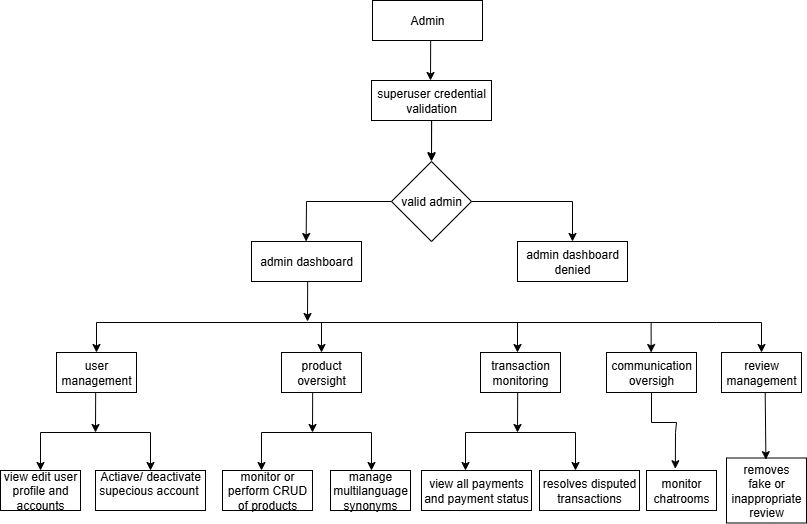

The diagram above was exported from draw.io. Its source (the exported page's mxGraphModel, read from the mxfile embedded in the PNG):
<mxGraphModel dx="1389" dy="749" grid="1" gridSize="10" guides="1" tooltips="1" connect="1" arrows="1" fold="1" page="1" pageScale="1" pageWidth="827" pageHeight="1169" math="0" shadow="0">
  <root>
    <mxCell id="0" />
    <mxCell id="1" parent="0" />
    <mxCell id="0uYH2Z--DQqeep8PLfq8-48" value="" style="edgeStyle=orthogonalEdgeStyle;rounded=0;orthogonalLoop=1;jettySize=auto;html=1;" edge="1" parent="1" source="0uYH2Z--DQqeep8PLfq8-2" target="0uYH2Z--DQqeep8PLfq8-4">
      <mxGeometry relative="1" as="geometry" />
    </mxCell>
    <mxCell id="0uYH2Z--DQqeep8PLfq8-2" value="superuser credential validation" style="rounded=0;whiteSpace=wrap;html=1;" vertex="1" parent="1">
      <mxGeometry x="375" y="128" width="120" height="40" as="geometry" />
    </mxCell>
    <mxCell id="0uYH2Z--DQqeep8PLfq8-3" value="Admin" style="rounded=0;whiteSpace=wrap;html=1;" vertex="1" parent="1">
      <mxGeometry x="376" y="48" width="110" height="40" as="geometry" />
    </mxCell>
    <mxCell id="0uYH2Z--DQqeep8PLfq8-4" value="valid admin" style="rhombus;whiteSpace=wrap;html=1;" vertex="1" parent="1">
      <mxGeometry x="395" y="209" width="80" height="80" as="geometry" />
    </mxCell>
    <mxCell id="0uYH2Z--DQqeep8PLfq8-5" value="admin dashboard" style="rounded=0;whiteSpace=wrap;html=1;" vertex="1" parent="1">
      <mxGeometry x="255" y="289" width="110" height="40" as="geometry" />
    </mxCell>
    <mxCell id="0uYH2Z--DQqeep8PLfq8-6" value="admin dashboard&lt;div&gt;denied&lt;/div&gt;" style="rounded=0;whiteSpace=wrap;html=1;" vertex="1" parent="1">
      <mxGeometry x="521" y="289" width="110" height="40" as="geometry" />
    </mxCell>
    <mxCell id="0uYH2Z--DQqeep8PLfq8-7" value="user management" style="rounded=0;whiteSpace=wrap;html=1;" vertex="1" parent="1">
      <mxGeometry x="60" y="400" width="80" height="40" as="geometry" />
    </mxCell>
    <mxCell id="0uYH2Z--DQqeep8PLfq8-8" value="product oversight" style="rounded=0;whiteSpace=wrap;html=1;" vertex="1" parent="1">
      <mxGeometry x="285" y="400" width="80" height="40" as="geometry" />
    </mxCell>
    <mxCell id="0uYH2Z--DQqeep8PLfq8-12" value="transaction monitoring" style="rounded=0;whiteSpace=wrap;html=1;" vertex="1" parent="1">
      <mxGeometry x="484" y="400" width="80" height="40" as="geometry" />
    </mxCell>
    <mxCell id="0uYH2Z--DQqeep8PLfq8-13" value="communication oversigh" style="rounded=0;whiteSpace=wrap;html=1;" vertex="1" parent="1">
      <mxGeometry x="610" y="400" width="90" height="40" as="geometry" />
    </mxCell>
    <mxCell id="0uYH2Z--DQqeep8PLfq8-14" value="review management" style="rounded=0;whiteSpace=wrap;html=1;" vertex="1" parent="1">
      <mxGeometry x="725" y="400" width="80" height="40" as="geometry" />
    </mxCell>
    <mxCell id="0uYH2Z--DQqeep8PLfq8-16" value="view edit user profile and accounts" style="rounded=0;whiteSpace=wrap;html=1;" vertex="1" parent="1">
      <mxGeometry x="4" y="518" width="80" height="40" as="geometry" />
    </mxCell>
    <mxCell id="0uYH2Z--DQqeep8PLfq8-17" value="Actiave/ deactivate supecious account&amp;nbsp;&lt;div&gt;&lt;br&gt;&lt;/div&gt;" style="rounded=0;whiteSpace=wrap;html=1;" vertex="1" parent="1">
      <mxGeometry x="99" y="518" width="110" height="40" as="geometry" />
    </mxCell>
    <mxCell id="0uYH2Z--DQqeep8PLfq8-18" value="&lt;div&gt;monitor or perform CRUD of products&lt;/div&gt;" style="rounded=0;whiteSpace=wrap;html=1;" vertex="1" parent="1">
      <mxGeometry x="226" y="518" width="90" height="40" as="geometry" />
    </mxCell>
    <mxCell id="0uYH2Z--DQqeep8PLfq8-19" value="manage multilanguage synonyms" style="rounded=0;whiteSpace=wrap;html=1;" vertex="1" parent="1">
      <mxGeometry x="334" y="518" width="80" height="40" as="geometry" />
    </mxCell>
    <mxCell id="0uYH2Z--DQqeep8PLfq8-20" value="view all payments and payment status" style="rounded=0;whiteSpace=wrap;html=1;" vertex="1" parent="1">
      <mxGeometry x="425" y="518" width="110" height="40" as="geometry" />
    </mxCell>
    <mxCell id="0uYH2Z--DQqeep8PLfq8-21" value="monitor chatrooms" style="rounded=0;whiteSpace=wrap;html=1;" vertex="1" parent="1">
      <mxGeometry x="650" y="518" width="70" height="40" as="geometry" />
    </mxCell>
    <mxCell id="0uYH2Z--DQqeep8PLfq8-22" value="removes&lt;div&gt;fake or inappropriate review&lt;/div&gt;" style="rounded=0;whiteSpace=wrap;html=1;" vertex="1" parent="1">
      <mxGeometry x="730" y="505.5" width="80" height="65" as="geometry" />
    </mxCell>
    <mxCell id="0uYH2Z--DQqeep8PLfq8-23" value="resolves disputed transactions" style="rounded=0;whiteSpace=wrap;html=1;" vertex="1" parent="1">
      <mxGeometry x="543" y="518" width="100" height="40" as="geometry" />
    </mxCell>
    <mxCell id="0uYH2Z--DQqeep8PLfq8-24" value="" style="endArrow=classic;html=1;rounded=0;" edge="1" parent="1">
      <mxGeometry width="50" height="50" relative="1" as="geometry">
        <mxPoint x="434.17" y="88" as="sourcePoint" />
        <mxPoint x="434" y="128" as="targetPoint" />
      </mxGeometry>
    </mxCell>
    <mxCell id="0uYH2Z--DQqeep8PLfq8-26" value="" style="endArrow=classic;html=1;rounded=0;exitX=0;exitY=0.5;exitDx=0;exitDy=0;" edge="1" parent="1" source="0uYH2Z--DQqeep8PLfq8-4">
      <mxGeometry width="50" height="50" relative="1" as="geometry">
        <mxPoint x="390" y="249" as="sourcePoint" />
        <mxPoint x="309.63" y="289" as="targetPoint" />
        <Array as="points">
          <mxPoint x="310" y="249" />
        </Array>
      </mxGeometry>
    </mxCell>
    <mxCell id="0uYH2Z--DQqeep8PLfq8-28" value="" style="endArrow=classic;html=1;rounded=0;entryX=0.5;entryY=0;entryDx=0;entryDy=0;exitX=1;exitY=0.5;exitDx=0;exitDy=0;" edge="1" parent="1" source="0uYH2Z--DQqeep8PLfq8-4" target="0uYH2Z--DQqeep8PLfq8-6">
      <mxGeometry width="50" height="50" relative="1" as="geometry">
        <mxPoint x="543" y="259" as="sourcePoint" />
        <mxPoint x="593" y="209" as="targetPoint" />
        <Array as="points">
          <mxPoint x="576" y="249" />
        </Array>
      </mxGeometry>
    </mxCell>
    <mxCell id="0uYH2Z--DQqeep8PLfq8-32" value="" style="endArrow=classic;startArrow=classic;html=1;rounded=0;entryX=0.5;entryY=0;entryDx=0;entryDy=0;exitX=0.5;exitY=0;exitDx=0;exitDy=0;" edge="1" parent="1" source="0uYH2Z--DQqeep8PLfq8-7" target="0uYH2Z--DQqeep8PLfq8-14">
      <mxGeometry width="50" height="50" relative="1" as="geometry">
        <mxPoint x="50" y="370" as="sourcePoint" />
        <mxPoint x="790" y="370" as="targetPoint" />
        <Array as="points">
          <mxPoint x="100" y="370" />
          <mxPoint x="720" y="370" />
          <mxPoint x="765" y="370" />
        </Array>
      </mxGeometry>
    </mxCell>
    <mxCell id="0uYH2Z--DQqeep8PLfq8-36" value="" style="endArrow=classic;html=1;rounded=0;" edge="1" parent="1">
      <mxGeometry width="50" height="50" relative="1" as="geometry">
        <mxPoint x="435.17" y="168" as="sourcePoint" />
        <mxPoint x="435" y="208" as="targetPoint" />
      </mxGeometry>
    </mxCell>
    <mxCell id="0uYH2Z--DQqeep8PLfq8-38" value="" style="endArrow=classic;html=1;rounded=0;entryX=0.5;entryY=0;entryDx=0;entryDy=0;" edge="1" parent="1" target="0uYH2Z--DQqeep8PLfq8-8">
      <mxGeometry width="50" height="50" relative="1" as="geometry">
        <mxPoint x="325" y="370" as="sourcePoint" />
        <mxPoint x="324.63" y="400" as="targetPoint" />
      </mxGeometry>
    </mxCell>
    <mxCell id="0uYH2Z--DQqeep8PLfq8-39" value="" style="endArrow=classic;html=1;rounded=0;entryX=0.5;entryY=0;entryDx=0;entryDy=0;" edge="1" parent="1">
      <mxGeometry width="50" height="50" relative="1" as="geometry">
        <mxPoint x="521" y="370" as="sourcePoint" />
        <mxPoint x="521" y="400" as="targetPoint" />
      </mxGeometry>
    </mxCell>
    <mxCell id="0uYH2Z--DQqeep8PLfq8-40" value="" style="endArrow=classic;html=1;rounded=0;entryX=0.5;entryY=0;entryDx=0;entryDy=0;" edge="1" parent="1">
      <mxGeometry width="50" height="50" relative="1" as="geometry">
        <mxPoint x="654.63" y="370" as="sourcePoint" />
        <mxPoint x="654.63" y="400" as="targetPoint" />
      </mxGeometry>
    </mxCell>
    <mxCell id="0uYH2Z--DQqeep8PLfq8-42" value="" style="endArrow=classic;html=1;rounded=0;" edge="1" parent="1">
      <mxGeometry width="50" height="50" relative="1" as="geometry">
        <mxPoint x="311.17" y="329" as="sourcePoint" />
        <mxPoint x="311" y="369" as="targetPoint" />
      </mxGeometry>
    </mxCell>
    <mxCell id="0uYH2Z--DQqeep8PLfq8-44" value="" style="endArrow=classic;startArrow=classic;html=1;rounded=0;entryX=0.5;entryY=0;entryDx=0;entryDy=0;exitX=0.5;exitY=0;exitDx=0;exitDy=0;" edge="1" parent="1" source="0uYH2Z--DQqeep8PLfq8-16" target="0uYH2Z--DQqeep8PLfq8-17">
      <mxGeometry width="50" height="50" relative="1" as="geometry">
        <mxPoint x="70" y="505.5" as="sourcePoint" />
        <mxPoint x="120" y="455.5" as="targetPoint" />
        <Array as="points">
          <mxPoint x="44" y="480" />
          <mxPoint x="154" y="480" />
        </Array>
      </mxGeometry>
    </mxCell>
    <mxCell id="0uYH2Z--DQqeep8PLfq8-45" value="" style="endArrow=classic;startArrow=classic;html=1;rounded=0;entryX=0.5;entryY=0;entryDx=0;entryDy=0;exitX=0.5;exitY=0;exitDx=0;exitDy=0;" edge="1" parent="1">
      <mxGeometry width="50" height="50" relative="1" as="geometry">
        <mxPoint x="265" y="518" as="sourcePoint" />
        <mxPoint x="375" y="518" as="targetPoint" />
        <Array as="points">
          <mxPoint x="265" y="480" />
          <mxPoint x="375" y="480" />
        </Array>
      </mxGeometry>
    </mxCell>
    <mxCell id="0uYH2Z--DQqeep8PLfq8-46" value="" style="endArrow=classic;startArrow=classic;html=1;rounded=0;entryX=0.5;entryY=0;entryDx=0;entryDy=0;exitX=0.5;exitY=0;exitDx=0;exitDy=0;" edge="1" parent="1">
      <mxGeometry width="50" height="50" relative="1" as="geometry">
        <mxPoint x="469" y="518" as="sourcePoint" />
        <mxPoint x="579" y="518" as="targetPoint" />
        <Array as="points">
          <mxPoint x="469" y="480" />
          <mxPoint x="579" y="480" />
        </Array>
      </mxGeometry>
    </mxCell>
    <mxCell id="0uYH2Z--DQqeep8PLfq8-47" value="" style="endArrow=classic;html=1;rounded=0;entryX=0.412;entryY=-0.044;entryDx=0;entryDy=0;entryPerimeter=0;exitX=0.5;exitY=1;exitDx=0;exitDy=0;" edge="1" parent="1" source="0uYH2Z--DQqeep8PLfq8-13" target="0uYH2Z--DQqeep8PLfq8-21">
      <mxGeometry width="50" height="50" relative="1" as="geometry">
        <mxPoint x="631" y="500" as="sourcePoint" />
        <mxPoint x="681" y="450" as="targetPoint" />
        <Array as="points">
          <mxPoint x="655" y="470" />
          <mxPoint x="680" y="470" />
          <mxPoint x="679" y="480" />
        </Array>
      </mxGeometry>
    </mxCell>
    <mxCell id="0uYH2Z--DQqeep8PLfq8-49" value="" style="endArrow=classic;html=1;rounded=0;entryX=0.38;entryY=0.025;entryDx=0;entryDy=0;entryPerimeter=0;" edge="1" parent="1">
      <mxGeometry width="50" height="50" relative="1" as="geometry">
        <mxPoint x="768.69" y="440" as="sourcePoint" />
        <mxPoint x="769.4000000000001" y="507.125" as="targetPoint" />
      </mxGeometry>
    </mxCell>
    <mxCell id="0uYH2Z--DQqeep8PLfq8-50" value="" style="endArrow=classic;html=1;rounded=0;" edge="1" parent="1">
      <mxGeometry width="50" height="50" relative="1" as="geometry">
        <mxPoint x="99.17000000000002" y="440" as="sourcePoint" />
        <mxPoint x="99" y="480" as="targetPoint" />
      </mxGeometry>
    </mxCell>
    <mxCell id="0uYH2Z--DQqeep8PLfq8-51" value="" style="endArrow=classic;html=1;rounded=0;" edge="1" parent="1">
      <mxGeometry width="50" height="50" relative="1" as="geometry">
        <mxPoint x="316.17" y="440" as="sourcePoint" />
        <mxPoint x="316" y="480" as="targetPoint" />
      </mxGeometry>
    </mxCell>
    <mxCell id="0uYH2Z--DQqeep8PLfq8-52" value="" style="endArrow=classic;html=1;rounded=0;" edge="1" parent="1">
      <mxGeometry width="50" height="50" relative="1" as="geometry">
        <mxPoint x="521.1700000000001" y="440" as="sourcePoint" />
        <mxPoint x="521" y="480" as="targetPoint" />
      </mxGeometry>
    </mxCell>
  </root>
</mxGraphModel>